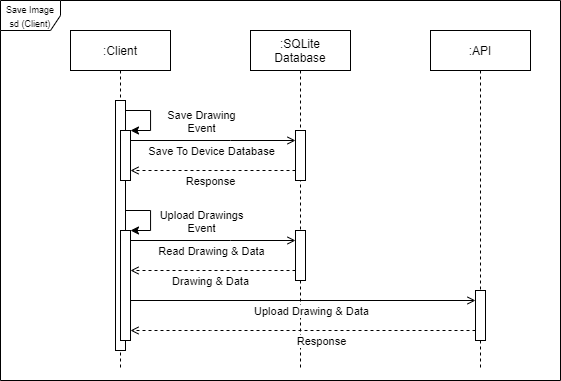

The diagram above was exported from draw.io. Its source (the exported page's mxGraphModel, read from the mxfile embedded in the PNG):
<mxGraphModel dx="1673" dy="958" grid="1" gridSize="10" guides="1" tooltips="1" connect="1" arrows="1" fold="1" page="1" pageScale="1" pageWidth="827" pageHeight="1169" math="0" shadow="0">
  <root>
    <mxCell id="0" />
    <mxCell id="1" parent="0" />
    <mxCell id="2" value="&lt;font style=&quot;font-size: 9px&quot;&gt;Save Image sd (Client)&lt;/font&gt;" style="shape=umlFrame;whiteSpace=wrap;html=1;" vertex="1" parent="1">
      <mxGeometry x="30" y="30" width="560" height="380" as="geometry" />
    </mxCell>
    <mxCell id="3" value=":Client" style="shape=umlLifeline;perimeter=lifelinePerimeter;container=1;collapsible=0;recursiveResize=0;rounded=0;shadow=0;strokeWidth=1;" vertex="1" parent="1">
      <mxGeometry x="100" y="60" width="100" height="340" as="geometry" />
    </mxCell>
    <mxCell id="4" style="edgeStyle=orthogonalEdgeStyle;rounded=0;orthogonalLoop=1;jettySize=auto;html=1;" edge="1" parent="3" source="6" target="7">
      <mxGeometry relative="1" as="geometry">
        <Array as="points">
          <mxPoint x="80" y="80" />
          <mxPoint x="80" y="100" />
        </Array>
      </mxGeometry>
    </mxCell>
    <mxCell id="5" value="Save Drawing&lt;br&gt;Event" style="edgeLabel;html=1;align=center;verticalAlign=middle;resizable=0;points=[];" vertex="1" connectable="0" parent="4">
      <mxGeometry x="-0.0667" relative="1" as="geometry">
        <mxPoint x="50" y="4.67" as="offset" />
      </mxGeometry>
    </mxCell>
    <mxCell id="6" value="" style="points=[];perimeter=orthogonalPerimeter;rounded=0;shadow=0;strokeWidth=1;" vertex="1" parent="3">
      <mxGeometry x="45" y="70" width="10" height="250" as="geometry" />
    </mxCell>
    <mxCell id="7" value="" style="points=[];perimeter=orthogonalPerimeter;rounded=0;shadow=0;strokeWidth=1;" vertex="1" parent="3">
      <mxGeometry x="50" y="100" width="10" height="50" as="geometry" />
    </mxCell>
    <mxCell id="8" value=":SQLite&#10;Database" style="shape=umlLifeline;perimeter=lifelinePerimeter;container=1;collapsible=0;recursiveResize=0;rounded=0;shadow=0;strokeWidth=1;" vertex="1" parent="1">
      <mxGeometry x="280" y="60" width="100" height="340" as="geometry" />
    </mxCell>
    <mxCell id="9" value="" style="html=1;points=[];perimeter=orthogonalPerimeter;align=left;" vertex="1" parent="8">
      <mxGeometry x="45" y="100" width="10" height="50" as="geometry" />
    </mxCell>
    <mxCell id="10" value="" style="html=1;points=[];perimeter=orthogonalPerimeter;align=left;" vertex="1" parent="8">
      <mxGeometry x="45" y="200" width="10" height="50" as="geometry" />
    </mxCell>
    <mxCell id="11" style="edgeStyle=orthogonalEdgeStyle;rounded=0;orthogonalLoop=1;jettySize=auto;html=1;endArrow=open;endFill=0;" edge="1" source="7" target="9" parent="1">
      <mxGeometry relative="1" as="geometry">
        <Array as="points">
          <mxPoint x="260" y="170" />
          <mxPoint x="260" y="170" />
        </Array>
      </mxGeometry>
    </mxCell>
    <mxCell id="12" value="Save To Device Database" style="edgeLabel;html=1;align=center;verticalAlign=middle;resizable=0;points=[];" vertex="1" connectable="0" parent="11">
      <mxGeometry x="0.1504" y="1" relative="1" as="geometry">
        <mxPoint x="-14.76" y="11" as="offset" />
      </mxGeometry>
    </mxCell>
    <mxCell id="13" style="edgeStyle=orthogonalEdgeStyle;rounded=0;orthogonalLoop=1;jettySize=auto;html=1;endArrow=open;endFill=0;dashed=1;" edge="1" source="9" target="7" parent="1">
      <mxGeometry relative="1" as="geometry">
        <Array as="points">
          <mxPoint x="260" y="200" />
          <mxPoint x="260" y="200" />
        </Array>
      </mxGeometry>
    </mxCell>
    <mxCell id="14" value="Response" style="edgeLabel;html=1;align=center;verticalAlign=middle;resizable=0;points=[];" vertex="1" connectable="0" parent="13">
      <mxGeometry x="-0.2196" y="1" relative="1" as="geometry">
        <mxPoint x="-20.71" y="9" as="offset" />
      </mxGeometry>
    </mxCell>
    <mxCell id="15" style="edgeStyle=orthogonalEdgeStyle;rounded=0;orthogonalLoop=1;jettySize=auto;html=1;" edge="1" parent="1">
      <mxGeometry relative="1" as="geometry">
        <Array as="points">
          <mxPoint x="180" y="240" />
          <mxPoint x="180" y="260" />
        </Array>
        <mxPoint x="155" y="240" as="sourcePoint" />
        <mxPoint x="160" y="260" as="targetPoint" />
      </mxGeometry>
    </mxCell>
    <mxCell id="16" value="Upload Drawings&lt;br&gt;Event" style="edgeLabel;html=1;align=center;verticalAlign=middle;resizable=0;points=[];" vertex="1" connectable="0" parent="15">
      <mxGeometry x="-0.0667" relative="1" as="geometry">
        <mxPoint x="50" y="4.67" as="offset" />
      </mxGeometry>
    </mxCell>
    <mxCell id="17" value="" style="points=[];perimeter=orthogonalPerimeter;rounded=0;shadow=0;strokeWidth=1;" vertex="1" parent="1">
      <mxGeometry x="150" y="260" width="10" height="110" as="geometry" />
    </mxCell>
    <mxCell id="18" style="edgeStyle=orthogonalEdgeStyle;rounded=0;orthogonalLoop=1;jettySize=auto;html=1;endArrow=open;endFill=0;" edge="1" parent="1">
      <mxGeometry relative="1" as="geometry">
        <Array as="points">
          <mxPoint x="260" y="270" />
          <mxPoint x="260" y="270" />
        </Array>
        <mxPoint x="160" y="270" as="sourcePoint" />
        <mxPoint x="325" y="270" as="targetPoint" />
      </mxGeometry>
    </mxCell>
    <mxCell id="19" value="Read Drawing &amp;amp; Data" style="edgeLabel;html=1;align=center;verticalAlign=middle;resizable=0;points=[];" vertex="1" connectable="0" parent="18">
      <mxGeometry x="0.1504" y="1" relative="1" as="geometry">
        <mxPoint x="-14.76" y="11" as="offset" />
      </mxGeometry>
    </mxCell>
    <mxCell id="20" style="edgeStyle=orthogonalEdgeStyle;rounded=0;orthogonalLoop=1;jettySize=auto;html=1;endArrow=open;endFill=0;dashed=1;" edge="1" parent="1">
      <mxGeometry relative="1" as="geometry">
        <Array as="points">
          <mxPoint x="260" y="300" />
          <mxPoint x="260" y="300" />
        </Array>
        <mxPoint x="325" y="300" as="sourcePoint" />
        <mxPoint x="160" y="300" as="targetPoint" />
      </mxGeometry>
    </mxCell>
    <mxCell id="21" value="Drawing &amp;amp; Data" style="edgeLabel;html=1;align=center;verticalAlign=middle;resizable=0;points=[];" vertex="1" connectable="0" parent="20">
      <mxGeometry x="-0.2196" y="1" relative="1" as="geometry">
        <mxPoint x="-20.71" y="9" as="offset" />
      </mxGeometry>
    </mxCell>
    <mxCell id="22" value=":API" style="shape=umlLifeline;perimeter=lifelinePerimeter;container=1;collapsible=0;recursiveResize=0;rounded=0;shadow=0;strokeWidth=1;" vertex="1" parent="1">
      <mxGeometry x="460" y="60" width="100" height="340" as="geometry" />
    </mxCell>
    <mxCell id="23" value="" style="html=1;points=[];perimeter=orthogonalPerimeter;align=left;" vertex="1" parent="22">
      <mxGeometry x="45" y="260" width="10" height="50" as="geometry" />
    </mxCell>
    <mxCell id="24" style="edgeStyle=orthogonalEdgeStyle;rounded=0;orthogonalLoop=1;jettySize=auto;html=1;endArrow=open;endFill=0;" edge="1" target="23" parent="1">
      <mxGeometry relative="1" as="geometry">
        <Array as="points">
          <mxPoint x="160" y="330" />
        </Array>
        <mxPoint x="160" y="340" as="sourcePoint" />
        <mxPoint x="325.0000000000002" y="340" as="targetPoint" />
      </mxGeometry>
    </mxCell>
    <mxCell id="25" value="Upload Drawing &amp;amp; Data" style="edgeLabel;html=1;align=center;verticalAlign=middle;resizable=0;points=[];" vertex="1" connectable="0" parent="24">
      <mxGeometry x="0.1504" y="1" relative="1" as="geometry">
        <mxPoint x="-14.76" y="11" as="offset" />
      </mxGeometry>
    </mxCell>
    <mxCell id="26" style="edgeStyle=orthogonalEdgeStyle;rounded=0;orthogonalLoop=1;jettySize=auto;html=1;endArrow=open;endFill=0;dashed=1;" edge="1" target="17" parent="1">
      <mxGeometry relative="1" as="geometry">
        <Array as="points">
          <mxPoint x="240" y="360" />
          <mxPoint x="240" y="360" />
        </Array>
        <mxPoint x="505" y="360" as="sourcePoint" />
        <mxPoint x="340" y="360" as="targetPoint" />
      </mxGeometry>
    </mxCell>
    <mxCell id="27" value="Response" style="edgeLabel;html=1;align=center;verticalAlign=middle;resizable=0;points=[];" vertex="1" connectable="0" parent="26">
      <mxGeometry x="-0.2196" y="1" relative="1" as="geometry">
        <mxPoint x="-20.71" y="9" as="offset" />
      </mxGeometry>
    </mxCell>
  </root>
</mxGraphModel>